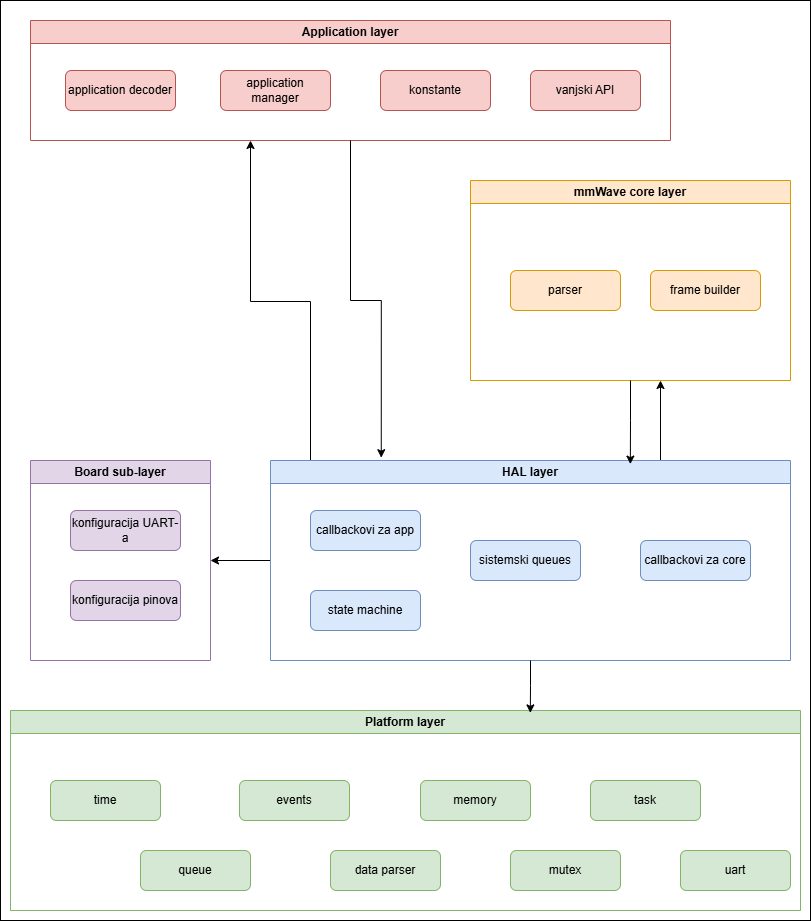

The diagram above was exported from draw.io. Its source (the exported page's mxGraphModel, read from the mxfile embedded in the PNG):
<mxGraphModel dx="1042" dy="623" grid="1" gridSize="10" guides="1" tooltips="1" connect="1" arrows="1" fold="1" page="1" pageScale="1" pageWidth="827" pageHeight="1169" math="0" shadow="0">
  <root>
    <mxCell id="0" />
    <mxCell id="1" parent="0" />
    <mxCell id="f_h7fUM1FmJtqzlDI3NV-1" parent="1" style="rounded=0;whiteSpace=wrap;html=1;" value="" vertex="1">
      <mxGeometry height="920" width="810" x="10" y="20" as="geometry" />
    </mxCell>
    <mxCell id="CMVIn5_TGdiG3eELnD2u-18" parent="1" style="swimlane;whiteSpace=wrap;html=1;fillColor=#f8cecc;strokeColor=#b85450;" value="Application layer" vertex="1">
      <mxGeometry height="120" width="640" x="40" y="40" as="geometry">
        <mxRectangle height="30" width="130" x="40" y="40" as="alternateBounds" />
      </mxGeometry>
    </mxCell>
    <mxCell id="CMVIn5_TGdiG3eELnD2u-30" parent="CMVIn5_TGdiG3eELnD2u-18" style="rounded=1;whiteSpace=wrap;html=1;labelBorderColor=none;textShadow=0;fillColor=#f8cecc;strokeColor=#b85450;" value="application decoder" vertex="1">
      <mxGeometry height="40" width="110" x="35" y="50" as="geometry" />
    </mxCell>
    <mxCell id="CMVIn5_TGdiG3eELnD2u-29" parent="CMVIn5_TGdiG3eELnD2u-18" style="rounded=1;whiteSpace=wrap;html=1;labelBorderColor=none;textShadow=0;fillColor=#f8cecc;strokeColor=#b85450;" value="application manager" vertex="1">
      <mxGeometry height="40" width="110" x="190" y="50" as="geometry" />
    </mxCell>
    <mxCell id="CMVIn5_TGdiG3eELnD2u-31" parent="CMVIn5_TGdiG3eELnD2u-18" style="rounded=1;whiteSpace=wrap;html=1;labelBorderColor=none;textShadow=0;fillColor=#f8cecc;strokeColor=#b85450;" value="konstante" vertex="1">
      <mxGeometry height="40" width="110" x="350" y="50" as="geometry" />
    </mxCell>
    <mxCell id="CMVIn5_TGdiG3eELnD2u-32" parent="CMVIn5_TGdiG3eELnD2u-18" style="rounded=1;whiteSpace=wrap;html=1;labelBorderColor=none;textShadow=0;fillColor=#f8cecc;strokeColor=#b85450;" value="vanjski API" vertex="1">
      <mxGeometry height="40" width="110" x="500" y="50" as="geometry" />
    </mxCell>
    <mxCell id="CMVIn5_TGdiG3eELnD2u-19" parent="1" style="swimlane;whiteSpace=wrap;html=1;fillColor=#e1d5e7;strokeColor=#9673a6;" value="Board sub-layer" vertex="1">
      <mxGeometry height="200" width="180" x="40" y="480" as="geometry" />
    </mxCell>
    <mxCell id="CMVIn5_TGdiG3eELnD2u-34" parent="CMVIn5_TGdiG3eELnD2u-19" style="rounded=1;whiteSpace=wrap;html=1;labelBorderColor=none;textShadow=0;fillColor=#e1d5e7;strokeColor=#9673a6;" value="konfiguracija UART-a" vertex="1">
      <mxGeometry height="40" width="110" x="40" y="50" as="geometry" />
    </mxCell>
    <mxCell id="CMVIn5_TGdiG3eELnD2u-33" parent="CMVIn5_TGdiG3eELnD2u-19" style="rounded=1;whiteSpace=wrap;html=1;labelBorderColor=none;textShadow=0;fillColor=#e1d5e7;strokeColor=#9673a6;" value="konfiguracija pinova" vertex="1">
      <mxGeometry height="40" width="110" x="40" y="120" as="geometry" />
    </mxCell>
    <mxCell id="CMVIn5_TGdiG3eELnD2u-24" edge="1" parent="1" style="edgeStyle=orthogonalEdgeStyle;rounded=0;orthogonalLoop=1;jettySize=auto;html=1;">
      <mxGeometry relative="1" as="geometry">
        <mxPoint x="250" y="580" as="sourcePoint" />
        <mxPoint x="250" y="580" as="targetPoint" />
      </mxGeometry>
    </mxCell>
    <mxCell id="CMVIn5_TGdiG3eELnD2u-52" edge="1" parent="1" source="CMVIn5_TGdiG3eELnD2u-20" style="edgeStyle=orthogonalEdgeStyle;rounded=0;orthogonalLoop=1;jettySize=auto;html=1;exitX=0;exitY=0.5;exitDx=0;exitDy=0;entryX=1;entryY=0.5;entryDx=0;entryDy=0;" target="CMVIn5_TGdiG3eELnD2u-19">
      <mxGeometry relative="1" as="geometry" />
    </mxCell>
    <mxCell id="CMVIn5_TGdiG3eELnD2u-53" edge="1" parent="1" source="CMVIn5_TGdiG3eELnD2u-20" style="edgeStyle=orthogonalEdgeStyle;rounded=0;orthogonalLoop=1;jettySize=auto;html=1;exitX=0.75;exitY=0;exitDx=0;exitDy=0;">
      <mxGeometry relative="1" as="geometry">
        <mxPoint x="670" y="400" as="targetPoint" />
      </mxGeometry>
    </mxCell>
    <mxCell id="CMVIn5_TGdiG3eELnD2u-55" edge="1" parent="1" style="edgeStyle=orthogonalEdgeStyle;rounded=0;orthogonalLoop=1;jettySize=auto;html=1;exitX=0.25;exitY=0;exitDx=0;exitDy=0;">
      <mxGeometry relative="1" as="geometry">
        <Array as="points">
          <mxPoint x="320" y="480" />
          <mxPoint x="320" y="321" />
          <mxPoint x="260" y="321" />
        </Array>
        <mxPoint x="400.0000000000002" y="480" as="sourcePoint" />
        <mxPoint x="260" y="160" as="targetPoint" />
      </mxGeometry>
    </mxCell>
    <mxCell id="CMVIn5_TGdiG3eELnD2u-20" parent="1" style="swimlane;whiteSpace=wrap;html=1;fillColor=#dae8fc;strokeColor=#6c8ebf;" value="HAL layer" vertex="1">
      <mxGeometry height="200" width="520" x="280" y="480" as="geometry" />
    </mxCell>
    <mxCell id="CMVIn5_TGdiG3eELnD2u-47" parent="CMVIn5_TGdiG3eELnD2u-20" style="rounded=1;whiteSpace=wrap;html=1;labelBorderColor=none;textShadow=0;fillColor=#dae8fc;strokeColor=#6c8ebf;" value="state machine" vertex="1">
      <mxGeometry height="40" width="110" x="40" y="130" as="geometry" />
    </mxCell>
    <mxCell id="CMVIn5_TGdiG3eELnD2u-46" parent="CMVIn5_TGdiG3eELnD2u-20" style="rounded=1;whiteSpace=wrap;html=1;labelBorderColor=none;textShadow=0;fillColor=#dae8fc;strokeColor=#6c8ebf;" value="sistemski queues" vertex="1">
      <mxGeometry height="40" width="110" x="200" y="80" as="geometry" />
    </mxCell>
    <mxCell id="CMVIn5_TGdiG3eELnD2u-45" parent="CMVIn5_TGdiG3eELnD2u-20" style="rounded=1;whiteSpace=wrap;html=1;labelBorderColor=none;textShadow=0;fillColor=#dae8fc;strokeColor=#6c8ebf;" value="callbackovi za core" vertex="1">
      <mxGeometry height="40" width="110" x="370" y="80" as="geometry" />
    </mxCell>
    <mxCell id="CMVIn5_TGdiG3eELnD2u-48" parent="CMVIn5_TGdiG3eELnD2u-20" style="rounded=1;whiteSpace=wrap;html=1;labelBorderColor=none;textShadow=0;fillColor=#dae8fc;strokeColor=#6c8ebf;" value="callbackovi za app" vertex="1">
      <mxGeometry height="40" width="110" x="40" y="50" as="geometry" />
    </mxCell>
    <mxCell id="CMVIn5_TGdiG3eELnD2u-22" parent="1" style="swimlane;whiteSpace=wrap;html=1;fillColor=#d5e8d4;strokeColor=#82b366;" value="Platform layer" vertex="1">
      <mxGeometry height="200" width="790" x="20" y="730" as="geometry" />
    </mxCell>
    <mxCell id="CMVIn5_TGdiG3eELnD2u-41" parent="CMVIn5_TGdiG3eELnD2u-22" style="rounded=1;whiteSpace=wrap;html=1;labelBorderColor=none;textShadow=0;fillColor=#d5e8d4;strokeColor=#82b366;" value="time" vertex="1">
      <mxGeometry height="40" width="110" x="40" y="70" as="geometry" />
    </mxCell>
    <mxCell id="CMVIn5_TGdiG3eELnD2u-40" parent="CMVIn5_TGdiG3eELnD2u-22" style="rounded=1;whiteSpace=wrap;html=1;labelBorderColor=none;textShadow=0;fillColor=#d5e8d4;strokeColor=#82b366;" value="queue" vertex="1">
      <mxGeometry height="40" width="110" x="130" y="140" as="geometry" />
    </mxCell>
    <mxCell id="CMVIn5_TGdiG3eELnD2u-39" parent="CMVIn5_TGdiG3eELnD2u-22" style="rounded=1;whiteSpace=wrap;html=1;labelBorderColor=none;textShadow=0;fillColor=#d5e8d4;strokeColor=#82b366;" value="events" vertex="1">
      <mxGeometry height="40" width="110" x="229" y="70" as="geometry" />
    </mxCell>
    <mxCell id="CMVIn5_TGdiG3eELnD2u-38" parent="CMVIn5_TGdiG3eELnD2u-22" style="rounded=1;whiteSpace=wrap;html=1;labelBorderColor=none;textShadow=0;fillColor=#d5e8d4;strokeColor=#82b366;" value="data parser" vertex="1">
      <mxGeometry height="40" width="110" x="320" y="140" as="geometry" />
    </mxCell>
    <mxCell id="CMVIn5_TGdiG3eELnD2u-37" parent="CMVIn5_TGdiG3eELnD2u-22" style="rounded=1;whiteSpace=wrap;html=1;labelBorderColor=none;textShadow=0;fillColor=#d5e8d4;strokeColor=#82b366;" value="memory" vertex="1">
      <mxGeometry height="40" width="110" x="410" y="70" as="geometry" />
    </mxCell>
    <mxCell id="CMVIn5_TGdiG3eELnD2u-36" parent="CMVIn5_TGdiG3eELnD2u-22" style="rounded=1;whiteSpace=wrap;html=1;labelBorderColor=none;textShadow=0;fillColor=#d5e8d4;strokeColor=#82b366;" value="mutex" vertex="1">
      <mxGeometry height="40" width="110" x="500" y="140" as="geometry" />
    </mxCell>
    <mxCell id="CMVIn5_TGdiG3eELnD2u-42" parent="CMVIn5_TGdiG3eELnD2u-22" style="rounded=1;whiteSpace=wrap;html=1;labelBorderColor=none;textShadow=0;fillColor=#d5e8d4;strokeColor=#82b366;" value="task" vertex="1">
      <mxGeometry height="40" width="110" x="580" y="70" as="geometry" />
    </mxCell>
    <mxCell id="CMVIn5_TGdiG3eELnD2u-44" parent="CMVIn5_TGdiG3eELnD2u-22" style="rounded=1;whiteSpace=wrap;html=1;labelBorderColor=none;textShadow=0;fillColor=#d5e8d4;strokeColor=#82b366;" value="uart" vertex="1">
      <mxGeometry height="40" width="110" x="670" y="140" as="geometry" />
    </mxCell>
    <mxCell id="CMVIn5_TGdiG3eELnD2u-23" parent="1" style="swimlane;whiteSpace=wrap;html=1;labelBackgroundColor=none;swimlaneFillColor=none;fillColor=#ffe6cc;strokeColor=#d79b00;" value="mmWave core layer" vertex="1">
      <mxGeometry height="200" width="320" x="480" y="200" as="geometry" />
    </mxCell>
    <mxCell id="CMVIn5_TGdiG3eELnD2u-26" parent="CMVIn5_TGdiG3eELnD2u-23" style="rounded=1;whiteSpace=wrap;html=1;labelBorderColor=none;textShadow=0;fillColor=#ffe6cc;strokeColor=#d79b00;" value="parser" vertex="1">
      <mxGeometry height="40" width="110" x="40" y="90" as="geometry" />
    </mxCell>
    <mxCell id="CMVIn5_TGdiG3eELnD2u-27" parent="CMVIn5_TGdiG3eELnD2u-23" style="rounded=1;whiteSpace=wrap;html=1;fillColor=#ffe6cc;strokeColor=#d79b00;" value="frame builder" vertex="1">
      <mxGeometry height="40" width="110" x="180" y="90" as="geometry" />
    </mxCell>
    <mxCell id="CMVIn5_TGdiG3eELnD2u-49" edge="1" parent="1" source="CMVIn5_TGdiG3eELnD2u-20" style="edgeStyle=orthogonalEdgeStyle;rounded=0;orthogonalLoop=1;jettySize=auto;html=1;exitX=0.5;exitY=1;exitDx=0;exitDy=0;entryX=0.658;entryY=0.012;entryDx=0;entryDy=0;entryPerimeter=0;" target="CMVIn5_TGdiG3eELnD2u-22">
      <mxGeometry relative="1" as="geometry" />
    </mxCell>
    <mxCell id="CMVIn5_TGdiG3eELnD2u-54" edge="1" parent="1" source="CMVIn5_TGdiG3eELnD2u-23" style="edgeStyle=orthogonalEdgeStyle;rounded=0;orthogonalLoop=1;jettySize=auto;html=1;exitX=0.5;exitY=1;exitDx=0;exitDy=0;entryX=0.692;entryY=0.018;entryDx=0;entryDy=0;entryPerimeter=0;" target="CMVIn5_TGdiG3eELnD2u-20">
      <mxGeometry relative="1" as="geometry" />
    </mxCell>
    <mxCell id="CMVIn5_TGdiG3eELnD2u-56" edge="1" parent="1" source="CMVIn5_TGdiG3eELnD2u-18" style="edgeStyle=orthogonalEdgeStyle;rounded=0;orthogonalLoop=1;jettySize=auto;html=1;exitX=0.5;exitY=1;exitDx=0;exitDy=0;entryX=0.213;entryY=-0.014;entryDx=0;entryDy=0;entryPerimeter=0;" target="CMVIn5_TGdiG3eELnD2u-20">
      <mxGeometry relative="1" as="geometry" />
    </mxCell>
  </root>
</mxGraphModel>